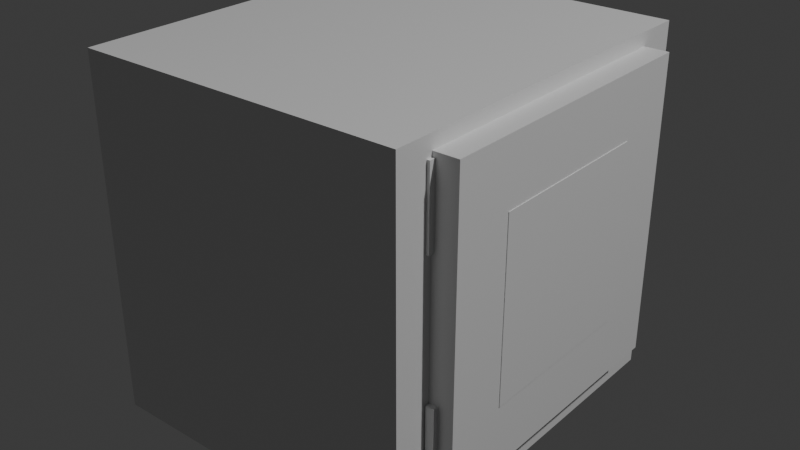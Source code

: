 # Source: MoneySafe.blend  (saved by Blender 4.5.90; exported with 4.5.12 LTS)
import bpy
from mathutils import Matrix  # noqa: F401  (used for matrix-valued properties, if any)

bpy.ops.wm.read_factory_settings(use_empty=True)
scene = bpy.context.scene
scene.name = 'Scene'

# ---- collections
col_collection = bpy.data.collections.new('Collection'); scene.collection.children.link(col_collection)

# ---- materials (node trees are filled in below, after node groups)
mat_material = bpy.data.materials.new('Material')
mat_material.alpha_threshold = 0.0
mat_material.roughness = 0.5
mat_material.line_color = (0.0, 0.0, 0.0, 1.0)

# ---- material node trees
mat_material.use_nodes = True; mat_material.node_tree.nodes.clear()
_N = mat_material.node_tree.nodes; _L = mat_material.node_tree.links
n0 = _N.new('ShaderNodeOutputMaterial'); n0.name = 'Material Output'; n0.location = (200, 100)
n1 = _N.new('ShaderNodeBsdfPrincipled'); n1.name = 'Principled BSDF'; n1.location = (-200, 100)
n1.inputs[3].default_value = 1.45
_L.new(n1.outputs[0], n0.inputs[0])
n0.is_active_output = True

# ---- world
world_world = bpy.data.worlds.new('World'); scene.world = world_world
world_world.use_nodes = True; world_world.node_tree.nodes.clear()
_N = world_world.node_tree.nodes; _L = world_world.node_tree.links
n0 = _N.new('ShaderNodeOutputWorld'); n0.name = 'World Output'; n0.location = (200, 100)
n1 = _N.new('ShaderNodeBackground'); n1.name = 'Background'; n1.location = (-200, 100)
n1.inputs[0].default_value = (0.05088, 0.05088, 0.05088, 1.0)
_L.new(n1.outputs[0], n0.inputs[0])
n0.is_active_output = True
world_world.color = (0.05088, 0.05088, 0.05088)
world_world.sun_shadow_jitter_overblur = 0.0

# ---- lights
light_light = bpy.data.lights.new('Light', 'POINT')
light_light.energy = 1000.0
light_light.shadow_soft_size = 0.1

# ---- meshes
me_cube = bpy.data.meshes.new('Cube')
me_cube.from_pydata([(1.0, 1.0, 1.0), (1.0, 1.0, -1.0), (1.0, -1.0, 1.0), (1.0, -1.0, -1.0), (-1.0, 1.0, 1.0), (-1.0, 1.0, -1.0), (-1.0, -1.0, 1.0), (-1.0, -1.0, -1.0)], [], [(0, 4, 6, 2), (3, 2, 6, 7), (7, 6, 4, 5), (5, 1, 3, 7), (1, 0, 2, 3), (5, 4, 0, 1)])
_uv = me_cube.uv_layers.new(name='UVMap')
_uv.uv.foreach_set('vector', [0.625, 0.5, 0.875, 0.5, 0.875, 0.75, 0.625, 0.75, 0.375, 0.75, 0.625, 0.75, 0.625, 1.0, 0.375, 1.0, 0.375, 0.0, 0.625, 0.0, 0.625, 0.25, 0.375, 0.25, 0.125, 0.5, 0.375, 0.5, 0.375, 0.75, 0.125, 0.75, 0.375, 0.5, 0.625, 0.5, 0.625, 0.75, 0.375, 0.75, 0.375, 0.25, 0.625, 0.25, 0.625, 0.5, 0.375, 0.5])
me_cube.materials.append(mat_material)
me_cube.use_mirror_vertex_groups = False
me_cube.update()

# ---- objects
ob_moneysafe = bpy.data.objects.new('MoneySafe', me_cube)
ob_light = bpy.data.objects.new('Light', light_light)
ob_moneysafedoorcutout = bpy.data.objects.new('MoneySafeDoorCutout', me_cube)
ob_moneysafedoorjutout = bpy.data.objects.new('MoneySafeDoorJutOut', me_cube)
ob_safedoorhingetop = bpy.data.objects.new('SafeDoorHingeTop', me_cube)
ob_safedoorhingebottom = bpy.data.objects.new('SafeDoorHingeBottom', me_cube)

# ---- transforms, parenting, visibility, modifiers, constraints
ob_moneysafe.location = (0.0, 0.0, 0.3387)
ob_moneysafe.scale = (0.3251, 0.3696, 0.353)
ob_moneysafe.lock_rotations_4d = False
ob_moneysafe.empty_display_type = 'ARROWS'
ob_moneysafe.lineart.crease_threshold = 0.0
_m = ob_moneysafe.modifiers.new('Boolean', 'BOOLEAN')
_m.object = ob_moneysafedoorcutout
ob_light.location = (4.076, 1.005, 5.904)
ob_light.rotation_euler = (0.6503, 0.05522, 1.866)
ob_light.lock_rotations_4d = False
ob_light.empty_display_type = 'ARROWS'
ob_light.color = (0.0, 0.0, 0.0, 0.0)
ob_light.lineart.crease_threshold = 0.0
ob_moneysafedoorcutout.location = (0.341, -0.003828, 0.3713)
ob_moneysafedoorcutout.scale = (0.03122, 0.29, 0.294)
ob_moneysafedoorcutout.lock_rotations_4d = False
ob_moneysafedoorcutout.empty_display_type = 'ARROWS'
ob_moneysafedoorcutout.lineart.crease_threshold = 0.0
_m = ob_moneysafedoorcutout.modifiers.new('Boolean', 'BOOLEAN')
_m.object = ob_moneysafedoorjutout
_m = ob_moneysafedoorcutout.modifiers.new('Boolean.001', 'BOOLEAN')
_m.object = ob_safedoorhingetop
ob_moneysafedoorjutout.location = (0.3422, -0.003039, 0.3696)
ob_moneysafedoorjutout.scale = (0.03122, 0.1703, 0.1727)
ob_moneysafedoorjutout.lock_rotations_4d = False
ob_moneysafedoorjutout.empty_display_type = 'ARROWS'
ob_moneysafedoorjutout.lineart.crease_threshold = 0.0
_m = ob_moneysafedoorjutout.modifiers.new('Bevel', 'BEVEL')
_m.width = 1.0
_m.width_pct = 1.0
_m.segments = 10
_m.limit_method = 'WEIGHT'
ob_safedoorhingetop.location = (0.3231, -0.2994, 0.5831)
ob_safedoorhingetop.scale = (0.007725, 0.005976, 0.07275)
ob_safedoorhingetop.lock_rotations_4d = False
ob_safedoorhingetop.empty_display_type = 'ARROWS'
ob_safedoorhingetop.lineart.crease_threshold = 0.0
_m = ob_safedoorhingetop.modifiers.new('Bevel', 'BEVEL')
_m.width = 1.0
_m.width_pct = 1.0
_m.segments = 10
_m.limit_method = 'WEIGHT'
ob_safedoorhingebottom.location = (0.3352, -0.2984, 0.1796)
ob_safedoorhingebottom.scale = (0.007725, 0.005976, 0.07275)
ob_safedoorhingebottom.lock_rotations_4d = False
ob_safedoorhingebottom.empty_display_type = 'ARROWS'
ob_safedoorhingebottom.lineart.crease_threshold = 0.0
_m = ob_safedoorhingebottom.modifiers.new('Bevel', 'BEVEL')
_m.width = 1.0
_m.width_pct = 1.0
_m.segments = 10
_m.limit_method = 'WEIGHT'

# ---- collection membership
col_collection.objects.link(ob_moneysafe)
col_collection.objects.link(ob_light)
col_collection.objects.link(ob_moneysafedoorcutout)
col_collection.objects.link(ob_moneysafedoorjutout)
col_collection.objects.link(ob_safedoorhingetop)
col_collection.objects.link(ob_safedoorhingebottom)

# ---- scene / render settings (as saved in the file)
scene.frame_start = 1; scene.frame_end = 250; scene.frame_set(1)
scene.render.engine = 'BLENDER_EEVEE_NEXT'
bpy.context.view_layer.update()

# ---- added for rendering (the .blend has no active camera): camera
cam_auto = bpy.data.cameras.new('AutoCamera')
cam_auto.lens = 50.0
cam_auto.sensor_width = 36.0
cam_auto.clip_end = 1000.0
ob_auto_camera = bpy.data.objects.new('AutoCamera', cam_auto)
scene.collection.objects.link(ob_auto_camera)
ob_auto_camera.location = (1.16955, -1.37449, 1.255)
ob_auto_camera.rotation_euler = (1.09748, -7.21219e-08, 0.694738)
scene.camera = ob_auto_camera
bpy.context.view_layer.update()
